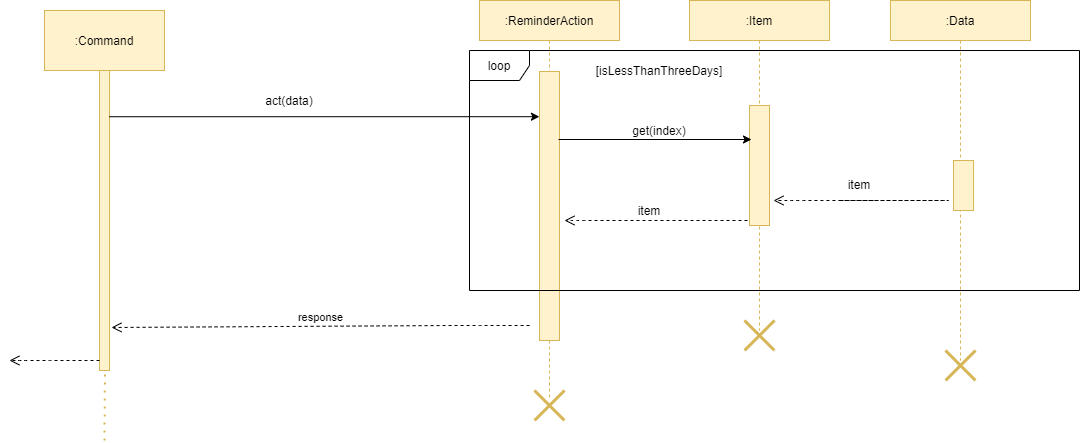

The diagram above was exported from draw.io. Its source (the exported page's mxGraphModel, read from the mxfile embedded in the PNG):
<mxGraphModel dx="1635" dy="866" grid="1" gridSize="10" guides="1" tooltips="1" connect="1" arrows="1" fold="1" page="1" pageScale="1" pageWidth="827" pageHeight="1169" math="0" shadow="0">
  <root>
    <mxCell id="0" />
    <mxCell id="1" parent="0" />
    <mxCell id="Qkkt03XX2XmBEll_Lk7w-1" value=":Command" style="rounded=0;whiteSpace=wrap;html=1;fillColor=#fff2cc;strokeColor=#d6b656;" parent="1" vertex="1">
      <mxGeometry x="115" y="90" width="120" height="60" as="geometry" />
    </mxCell>
    <mxCell id="Qkkt03XX2XmBEll_Lk7w-3" value="" style="points=[];perimeter=orthogonalPerimeter;rounded=0;shadow=0;strokeWidth=1;fillColor=#fff2cc;strokeColor=#d6b656;" parent="1" vertex="1">
      <mxGeometry x="170" y="150" width="10" height="300" as="geometry" />
    </mxCell>
    <mxCell id="Qkkt03XX2XmBEll_Lk7w-6" value="" style="endArrow=classic;html=1;exitX=0.99;exitY=0.109;exitDx=0;exitDy=0;exitPerimeter=0;entryX=-0.005;entryY=0.168;entryDx=0;entryDy=0;entryPerimeter=0;" parent="1" target="Qkkt03XX2XmBEll_Lk7w-10" edge="1">
      <mxGeometry width="50" height="50" relative="1" as="geometry">
        <mxPoint x="179.9000000000001" y="196.23000000000002" as="sourcePoint" />
        <mxPoint x="611.3000000000002" y="203.29999999999995" as="targetPoint" />
      </mxGeometry>
    </mxCell>
    <mxCell id="Qkkt03XX2XmBEll_Lk7w-7" value="act(data)" style="text;html=1;strokeColor=none;fillColor=none;align=center;verticalAlign=middle;whiteSpace=wrap;rounded=0;" parent="1" vertex="1">
      <mxGeometry x="340" y="170" width="40" height="20" as="geometry" />
    </mxCell>
    <mxCell id="Qkkt03XX2XmBEll_Lk7w-9" value=":ReminderAction" style="shape=umlLifeline;perimeter=lifelinePerimeter;container=1;collapsible=0;recursiveResize=0;rounded=0;shadow=0;strokeWidth=1;fillColor=#fff2cc;strokeColor=#d6b656;" parent="1" vertex="1">
      <mxGeometry x="550" y="80" width="140" height="400" as="geometry" />
    </mxCell>
    <mxCell id="Qkkt03XX2XmBEll_Lk7w-10" value="" style="rounded=0;whiteSpace=wrap;html=1;shadow=0;glass=0;sketch=0;fillColor=#fff2cc;strokeColor=#d6b656;" parent="Qkkt03XX2XmBEll_Lk7w-9" vertex="1">
      <mxGeometry x="60" y="71" width="20" height="269" as="geometry" />
    </mxCell>
    <mxCell id="Qkkt03XX2XmBEll_Lk7w-17" value="response" style="html=1;verticalAlign=bottom;endArrow=open;dashed=1;endSize=8;" parent="1" edge="1">
      <mxGeometry relative="1" as="geometry">
        <mxPoint x="182" y="407" as="targetPoint" />
        <mxPoint x="600.0699999999999" y="405" as="sourcePoint" />
        <Array as="points">
          <mxPoint x="560.0699999999999" y="405" />
          <mxPoint x="520.0699999999999" y="405" />
        </Array>
      </mxGeometry>
    </mxCell>
    <mxCell id="Qkkt03XX2XmBEll_Lk7w-18" value="" style="html=1;verticalAlign=bottom;endArrow=open;dashed=1;endSize=8;" parent="1" edge="1">
      <mxGeometry relative="1" as="geometry">
        <mxPoint x="79.93" y="440" as="targetPoint" />
        <mxPoint x="170" y="440" as="sourcePoint" />
        <Array as="points">
          <mxPoint x="130" y="440" />
          <mxPoint x="90" y="440" />
        </Array>
      </mxGeometry>
    </mxCell>
    <mxCell id="Qkkt03XX2XmBEll_Lk7w-19" value="" style="shape=umlDestroy;whiteSpace=wrap;html=1;strokeWidth=3;rounded=0;shadow=0;glass=0;sketch=0;fillColor=#fff2cc;strokeColor=#d6b656;" parent="1" vertex="1">
      <mxGeometry x="1016" y="430" width="30" height="30" as="geometry" />
    </mxCell>
    <mxCell id="iVdEJ1MFSPkebDHR86IF-2" value=":Data" style="shape=umlLifeline;perimeter=lifelinePerimeter;container=1;collapsible=0;recursiveResize=0;rounded=0;shadow=0;strokeWidth=1;fillColor=#fff2cc;strokeColor=#d6b656;" vertex="1" parent="1">
      <mxGeometry x="961" y="80" width="140" height="360" as="geometry" />
    </mxCell>
    <mxCell id="iVdEJ1MFSPkebDHR86IF-3" value="" style="rounded=0;whiteSpace=wrap;html=1;shadow=0;glass=0;sketch=0;fillColor=#fff2cc;strokeColor=#d6b656;" vertex="1" parent="iVdEJ1MFSPkebDHR86IF-2">
      <mxGeometry x="63" y="160" width="20" height="50" as="geometry" />
    </mxCell>
    <mxCell id="iVdEJ1MFSPkebDHR86IF-6" value="get(index)" style="text;html=1;strokeColor=none;fillColor=none;align=center;verticalAlign=middle;whiteSpace=wrap;rounded=0;" vertex="1" parent="1">
      <mxGeometry x="710" y="200" width="40" height="20" as="geometry" />
    </mxCell>
    <mxCell id="iVdEJ1MFSPkebDHR86IF-11" value=":Item" style="shape=umlLifeline;perimeter=lifelinePerimeter;container=1;collapsible=0;recursiveResize=0;rounded=0;shadow=0;strokeWidth=1;fillColor=#fff2cc;strokeColor=#d6b656;" vertex="1" parent="1">
      <mxGeometry x="760" y="80" width="140" height="330" as="geometry" />
    </mxCell>
    <mxCell id="iVdEJ1MFSPkebDHR86IF-12" value="" style="rounded=0;whiteSpace=wrap;html=1;shadow=0;glass=0;sketch=0;fillColor=#fff2cc;strokeColor=#d6b656;" vertex="1" parent="iVdEJ1MFSPkebDHR86IF-11">
      <mxGeometry x="60" y="105" width="20" height="120" as="geometry" />
    </mxCell>
    <mxCell id="iVdEJ1MFSPkebDHR86IF-14" value="item" style="text;html=1;strokeColor=none;fillColor=none;align=center;verticalAlign=middle;whiteSpace=wrap;rounded=0;" vertex="1" parent="1">
      <mxGeometry x="910" y="254" width="40" height="20" as="geometry" />
    </mxCell>
    <mxCell id="iVdEJ1MFSPkebDHR86IF-15" value="" style="endArrow=classic;html=1;exitX=0.99;exitY=0.109;exitDx=0;exitDy=0;exitPerimeter=0;" edge="1" parent="1">
      <mxGeometry width="50" height="50" relative="1" as="geometry">
        <mxPoint x="629.0000000000001" y="219.00000000000003" as="sourcePoint" />
        <mxPoint x="822" y="219" as="targetPoint" />
      </mxGeometry>
    </mxCell>
    <mxCell id="iVdEJ1MFSPkebDHR86IF-18" value="" style="html=1;verticalAlign=bottom;endArrow=open;dashed=1;endSize=8;exitX=0;exitY=0.75;exitDx=0;exitDy=0;" edge="1" parent="1">
      <mxGeometry relative="1" as="geometry">
        <mxPoint x="635" y="300" as="targetPoint" />
        <mxPoint x="818" y="300" as="sourcePoint" />
        <Array as="points">
          <mxPoint x="685.0699999999999" y="300" />
          <mxPoint x="645.0699999999999" y="300" />
        </Array>
      </mxGeometry>
    </mxCell>
    <mxCell id="iVdEJ1MFSPkebDHR86IF-19" value="item" style="text;html=1;strokeColor=none;fillColor=none;align=center;verticalAlign=middle;whiteSpace=wrap;rounded=0;" vertex="1" parent="1">
      <mxGeometry x="700" y="280" width="40" height="20" as="geometry" />
    </mxCell>
    <mxCell id="iVdEJ1MFSPkebDHR86IF-25" value="" style="html=1;verticalAlign=bottom;endArrow=open;dashed=1;endSize=8;" edge="1" parent="1">
      <mxGeometry relative="1" as="geometry">
        <mxPoint x="844" y="280" as="targetPoint" />
        <mxPoint x="944.0699999999999" y="280" as="sourcePoint" />
        <Array as="points">
          <mxPoint x="904.0699999999999" y="280" />
          <mxPoint x="1024" y="280" />
          <mxPoint x="864.0699999999999" y="280" />
        </Array>
      </mxGeometry>
    </mxCell>
    <mxCell id="iVdEJ1MFSPkebDHR86IF-29" value="[isLessThanThreeDays]" style="text;html=1;strokeColor=none;fillColor=none;align=center;verticalAlign=middle;whiteSpace=wrap;rounded=0;" vertex="1" parent="1">
      <mxGeometry x="710" y="140" width="40" height="20" as="geometry" />
    </mxCell>
    <mxCell id="iVdEJ1MFSPkebDHR86IF-30" value="" style="shape=umlDestroy;whiteSpace=wrap;html=1;strokeWidth=3;rounded=0;shadow=0;glass=0;sketch=0;fillColor=#fff2cc;strokeColor=#d6b656;" vertex="1" parent="1">
      <mxGeometry x="815" y="400" width="30" height="30" as="geometry" />
    </mxCell>
    <mxCell id="iVdEJ1MFSPkebDHR86IF-31" value="" style="shape=umlDestroy;whiteSpace=wrap;html=1;strokeWidth=3;rounded=0;shadow=0;glass=0;sketch=0;fillColor=#fff2cc;strokeColor=#d6b656;" vertex="1" parent="1">
      <mxGeometry x="605" y="470" width="30" height="30" as="geometry" />
    </mxCell>
    <mxCell id="iVdEJ1MFSPkebDHR86IF-35" value="" style="endArrow=none;dashed=1;html=1;dashPattern=1 3;strokeWidth=2;entryX=0.545;entryY=1.011;entryDx=0;entryDy=0;entryPerimeter=0;fillColor=#fff2cc;strokeColor=#d6b656;" edge="1" parent="1" target="Qkkt03XX2XmBEll_Lk7w-3">
      <mxGeometry width="50" height="50" relative="1" as="geometry">
        <mxPoint x="175" y="520" as="sourcePoint" />
        <mxPoint x="180" y="500" as="targetPoint" />
      </mxGeometry>
    </mxCell>
    <mxCell id="iVdEJ1MFSPkebDHR86IF-36" value="loop" style="shape=umlFrame;whiteSpace=wrap;html=1;" vertex="1" parent="1">
      <mxGeometry x="540" y="130" width="610" height="240" as="geometry" />
    </mxCell>
  </root>
</mxGraphModel>